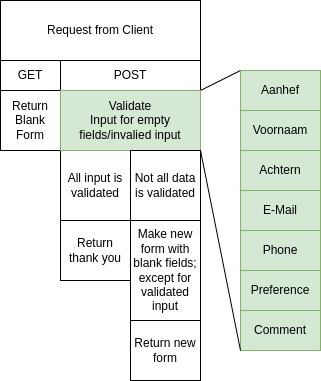

The diagram above was exported from draw.io. Its source (the exported page's mxGraphModel, read from the mxfile embedded in the PNG):
<mxGraphModel dx="578" dy="798" grid="1" gridSize="10" guides="1" tooltips="1" connect="1" arrows="1" fold="1" page="1" pageScale="1" pageWidth="850" pageHeight="1100" math="0" shadow="0">
  <root>
    <mxCell id="0" />
    <mxCell id="1" parent="0" />
    <mxCell id="2" value="Request from Client" style="whiteSpace=wrap;html=1;" vertex="1" parent="1">
      <mxGeometry x="160" y="10" width="200" height="60" as="geometry" />
    </mxCell>
    <mxCell id="13" style="edgeStyle=none;html=1;entryX=0.5;entryY=0;entryDx=0;entryDy=0;exitX=0.5;exitY=1;exitDx=0;exitDy=0;" edge="1" parent="1" source="6" target="12">
      <mxGeometry relative="1" as="geometry" />
    </mxCell>
    <mxCell id="6" value="GET" style="whiteSpace=wrap;html=1;" vertex="1" parent="1">
      <mxGeometry x="160" y="70" width="60" height="30" as="geometry" />
    </mxCell>
    <mxCell id="36" style="edgeStyle=none;html=1;exitX=1;exitY=1;exitDx=0;exitDy=0;entryX=0;entryY=0;entryDx=0;entryDy=0;endArrow=none;endFill=0;" edge="1" parent="1" source="7" target="18">
      <mxGeometry relative="1" as="geometry" />
    </mxCell>
    <mxCell id="7" value="POST" style="whiteSpace=wrap;html=1;" vertex="1" parent="1">
      <mxGeometry x="220" y="70" width="140" height="30" as="geometry" />
    </mxCell>
    <mxCell id="12" value="Return Blank Form" style="whiteSpace=wrap;html=1;" vertex="1" parent="1">
      <mxGeometry x="160" y="100" width="60" height="60" as="geometry" />
    </mxCell>
    <mxCell id="14" value="All input is validated" style="whiteSpace=wrap;html=1;" vertex="1" parent="1">
      <mxGeometry x="220" y="160" width="70" height="70" as="geometry" />
    </mxCell>
    <mxCell id="16" value="Return thank you" style="whiteSpace=wrap;html=1;" vertex="1" parent="1">
      <mxGeometry x="220" y="230" width="70" height="60" as="geometry" />
    </mxCell>
    <mxCell id="18" value="Aanhef" style="whiteSpace=wrap;html=1;fillColor=#d5e8d4;strokeColor=#82b366;" vertex="1" parent="1">
      <mxGeometry x="400" y="80" width="80" height="40" as="geometry" />
    </mxCell>
    <mxCell id="20" value="Make new form with blank fields; except for validated input" style="whiteSpace=wrap;html=1;" vertex="1" parent="1">
      <mxGeometry x="290" y="230" width="70" height="100" as="geometry" />
    </mxCell>
    <mxCell id="21" value="Return new form" style="whiteSpace=wrap;html=1;" vertex="1" parent="1">
      <mxGeometry x="290" y="330" width="70" height="60" as="geometry" />
    </mxCell>
    <mxCell id="23" value="Validate&lt;br&gt;Input for empty fields/invalied input" style="whiteSpace=wrap;html=1;fillColor=#d5e8d4;strokeColor=#82b366;" vertex="1" parent="1">
      <mxGeometry x="220" y="100" width="140" height="60" as="geometry" />
    </mxCell>
    <mxCell id="26" value="Voornaam" style="whiteSpace=wrap;html=1;fillColor=#d5e8d4;strokeColor=#82b366;" vertex="1" parent="1">
      <mxGeometry x="400" y="120" width="80" height="40" as="geometry" />
    </mxCell>
    <mxCell id="27" value="Achtern" style="whiteSpace=wrap;html=1;fillColor=#d5e8d4;strokeColor=#82b366;" vertex="1" parent="1">
      <mxGeometry x="400" y="160" width="80" height="40" as="geometry" />
    </mxCell>
    <mxCell id="28" value="E-Mail" style="whiteSpace=wrap;html=1;fillColor=#d5e8d4;strokeColor=#82b366;" vertex="1" parent="1">
      <mxGeometry x="400" y="200" width="80" height="40" as="geometry" />
    </mxCell>
    <mxCell id="29" value="Phone" style="whiteSpace=wrap;html=1;fillColor=#d5e8d4;strokeColor=#82b366;" vertex="1" parent="1">
      <mxGeometry x="400" y="240" width="80" height="40" as="geometry" />
    </mxCell>
    <mxCell id="30" value="Preference" style="whiteSpace=wrap;html=1;fillColor=#d5e8d4;strokeColor=#82b366;" vertex="1" parent="1">
      <mxGeometry x="400" y="280" width="80" height="40" as="geometry" />
    </mxCell>
    <mxCell id="31" value="Comment" style="whiteSpace=wrap;html=1;fillColor=#d5e8d4;strokeColor=#82b366;" vertex="1" parent="1">
      <mxGeometry x="400" y="320" width="80" height="40" as="geometry" />
    </mxCell>
    <mxCell id="33" value="Not all data is validated" style="whiteSpace=wrap;html=1;" vertex="1" parent="1">
      <mxGeometry x="290" y="160" width="70" height="70" as="geometry" />
    </mxCell>
    <mxCell id="39" style="edgeStyle=none;html=1;exitX=1;exitY=0;exitDx=0;exitDy=0;entryX=0;entryY=1;entryDx=0;entryDy=0;endArrow=none;endFill=0;" edge="1" parent="1" source="33" target="31">
      <mxGeometry relative="1" as="geometry">
        <mxPoint x="370" y="110" as="sourcePoint" />
        <mxPoint x="410" y="90" as="targetPoint" />
      </mxGeometry>
    </mxCell>
  </root>
</mxGraphModel>